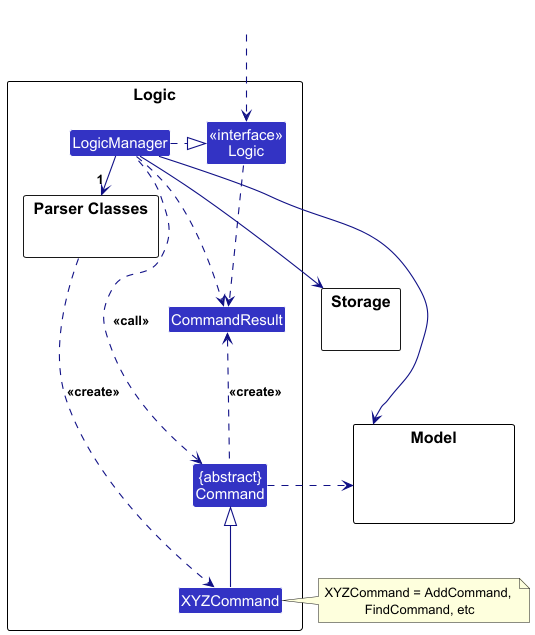

The diagram above was rendered by PlantUML. Its source (embedded in the PNG):
@startuml
!include style.puml
skinparam arrowThickness 1.1
skinparam arrowColor LOGIC_COLOR_T4
skinparam classBackgroundColor LOGIC_COLOR

package Logic as LogicPackage {

package "Parser Classes" as ParserClasses{
}
Class XYZCommand
Class CommandResult
Class "{abstract}\nCommand" as Command


Class "<<interface>>\nLogic" as Logic
Class LogicManager
}

package Model {
Class HiddenModel #FFFFFF
}

package Storage {
}

Class HiddenOutside #FFFFFF
HiddenOutside ..> Logic

LogicManager .right.|> Logic
LogicManager -right->"1" ParserClasses
ParserClasses ..> XYZCommand : <<create>>

XYZCommand -up-|> Command
LogicManager .left.> Command : <<call>>

LogicManager --> Model
LogicManager --> Storage
Storage --[hidden] Model
Command .[hidden]up.> Storage
Command .right.> Model
note right of XYZCommand: XYZCommand = AddCommand, \nFindCommand, etc

Logic ..> CommandResult
LogicManager .down.> CommandResult
Command .up.> CommandResult : <<create>>
@enduml